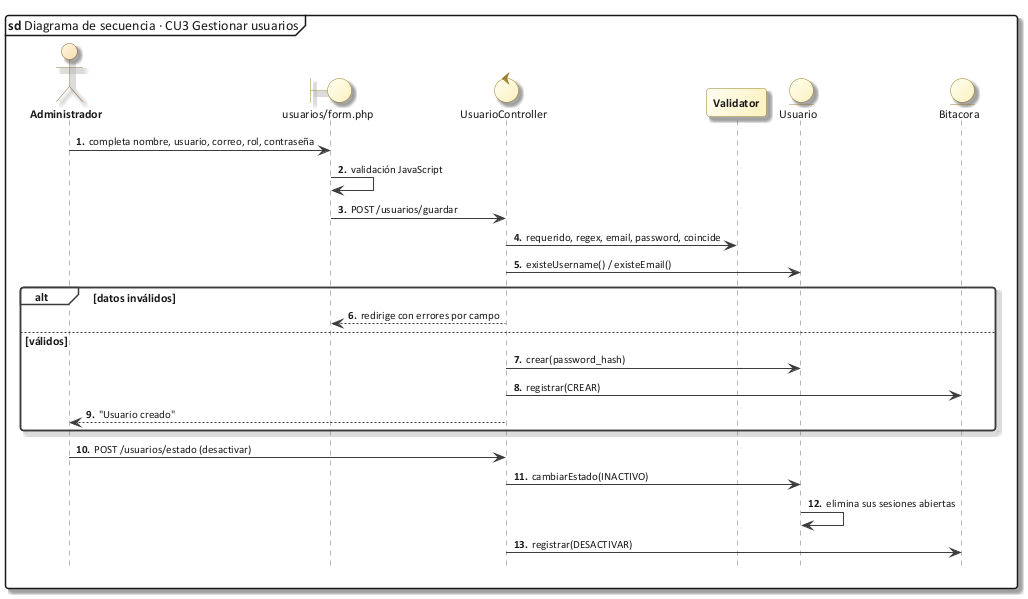

The diagram above was rendered by PlantUML. Its source (embedded in the PNG):
@startuml 50_sec_cu03
!include C:/Users/Sergio Estaca Paco/Desktop/HeadSalud/Docs/diagramas/estilo_ea.iuml
mainframe **sd** Diagrama de secuencia · CU3 Gestionar usuarios
autonumber "<b>0."
hide footbox
actor Administrador as U
boundary "usuarios/form.php" as V
control UsuarioController as C
participant Validator as VA
entity Usuario as M
entity Bitacora as B
U -> V : completa nombre, usuario, correo, rol, contraseña
V -> V : validación JavaScript
V -> C : POST /usuarios/guardar
C -> VA : requerido, regex, email, password, coincide
C -> M : existeUsername() / existeEmail()
alt datos inválidos
  C --> V : redirige con errores por campo
else válidos
  C -> M : crear(password_hash)
  C -> B : registrar(CREAR)
  C --> U : "Usuario creado"
end
U -> C : POST /usuarios/estado (desactivar)
C -> M : cambiarEstado(INACTIVO)
M -> M : elimina sus sesiones abiertas
C -> B : registrar(DESACTIVAR)
@enduml